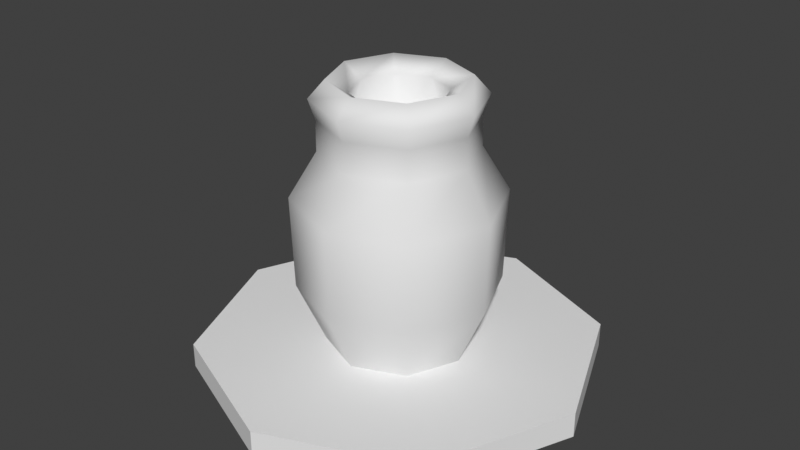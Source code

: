 # Source: pottery_wheel.blend  (saved by Blender 4.2.67; exported with 4.5.12 LTS)
import bpy
from mathutils import Matrix  # noqa: F401  (used for matrix-valued properties, if any)

bpy.ops.wm.read_factory_settings(use_empty=True)
scene = bpy.context.scene
scene.name = 'Scene'

# ---- collections
col_collection = bpy.data.collections.new('Collection'); scene.collection.children.link(col_collection)

# ---- materials (node trees are filled in below, after node groups)
mat_pottery_wheel = bpy.data.materials.new('pottery_wheel')

# ---- material node trees

# ---- world
world_world = bpy.data.worlds.new('World'); scene.world = world_world
world_world.use_nodes = True; world_world.node_tree.nodes.clear()
_N = world_world.node_tree.nodes; _L = world_world.node_tree.links
n0 = _N.new('ShaderNodeOutputWorld'); n0.name = 'World Output'; n0.location = (300, 300)
n1 = _N.new('ShaderNodeBackground'); n1.name = 'Background'; n1.location = (10, 300)
n1.inputs[0].default_value = (0.05088, 0.05088, 0.05088, 1.0)
_L.new(n1.outputs[0], n0.inputs[0])
n0.is_active_output = True
world_world.color = (0.05088, 0.05088, 0.05088)
world_world.sun_shadow_jitter_overblur = 0.0

# ---- meshes
me_pottery_wheel = bpy.data.meshes.new('pottery_wheel')
me_pottery_wheel.from_pydata([(0.0, 2.0, 0.0), (0.0, 2.0, 0.25), (1.414, 1.414, 0.0), (1.414, 1.414, 0.25), (2.0, 0.0, 0.0), (2.0, 0.0, 0.25), (1.414, -1.414, 0.0), (1.414, -1.414, 0.25), (0.0, -2.0, 0.0), (0.0, -2.0, 0.25), (-1.414, -1.414, 0.0), (-1.414, -1.414, 0.25), (-2.0, 0.0, 0.0), (-2.0, 0.0, 0.25), (-1.414, 1.414, 0.0), (-1.414, 1.414, 0.25)], [], [(0, 1, 3, 2), (2, 3, 5, 4), (4, 5, 7, 6), (6, 7, 9, 8), (8, 9, 11, 10), (10, 11, 13, 12), (3, 1, 15, 13, 11, 9, 7, 5), (12, 13, 15, 14), (14, 15, 1, 0)])
_uv = me_pottery_wheel.uv_layers.new(name='UVMap')
_uv.uv.foreach_set('vector', [1.0, 1.5, 1.0, 2.0, 0.875, 2.0, 0.875, 1.5, 0.875, 1.5, 0.875, 2.0, 0.75, 2.0, 0.75, 1.5, 0.75, 1.5, 0.75, 2.0, 0.625, 2.0, 0.625, 1.5, 0.625, 1.5, 0.625, 2.0, 0.5, 2.0, 0.5, 1.5, 0.5, 1.5, 0.5, 2.0, 0.375, 2.0, 0.375, 1.5, 0.375, 1.5, 0.375, 2.0, 0.25, 2.0, 0.25, 1.5, 0.4197, 1.42, 0.25, 1.49, 0.08029, 1.42, 0.01, 1.25, 0.08029, 1.08, 0.25, 1.01, 0.4197, 1.08, 0.49, 1.25, 0.25, 1.5, 0.25, 2.0, 0.125, 2.0, 0.125, 1.5, 0.125, 1.5, 0.125, 2.0, 0.0, 2.0, 0.0, 1.5])
_ca = me_pottery_wheel.color_attributes.new('Col', 'FLOAT_COLOR', 'POINT')
_ca.data.foreach_set('color', [0.005305, 0.006912, 0.1393, 1.0, 0.02561, 0.04531, 0.2418, 1.0, 0.01506, 0.008444, 0.1395, 1.0, 0.01783, 0.03994, 0.219, 1.0, 0.004861, 0.006873, 0.1393, 1.0, 0.01845, 0.03201, 0.1965, 1.0, 0.004861, 0.006873, 0.1393, 1.0, 0.02473, 0.04314, 0.2346, 1.0, 0.00493, 0.006879, 0.1393, 1.0, 0.02389, 0.04165, 0.2292, 1.0, 0.004958, 0.006903, 0.1393, 1.0, 0.02257, 0.04678, 0.2439, 1.0, 0.004861, 0.006873, 0.1393, 1.0, 0.02106, 0.04786, 0.2466, 1.0, 0.004868, 0.006884, 0.1393, 1.0, 0.02285, 0.04005, 0.2234, 1.0])
me_pottery_wheel.materials.append(mat_pottery_wheel)
me_pottery_wheel.use_paint_bone_selection = False
me_pottery_wheel.use_paint_mask_vertex = True
me_pottery_wheel.update()
me_plane = bpy.data.meshes.new('Plane')
me_plane.from_pydata([(0.717, 0.0, 0.25), (0.9891, -8.137e-08, 0.8556), (1.018, -2.051e-07, 1.776), (0.7498, -2.65e-07, 2.222), (0.7485, -3.057e-07, 2.525), (0.8127, -3.323e-07, 2.723), (0.656, -3.56e-07, 2.899), (0.4526, -3.38e-07, 2.766), (0.6282, -3.895e-07, 2.224), (0.507, 0.507, 0.25), (0.6994, 0.6994, 0.8556), (0.7202, 0.7202, 1.776), (0.5302, 0.5302, 2.222), (0.5292, 0.5292, 2.525), (0.5747, 0.5747, 2.723), (0.4639, 0.4639, 2.899), (0.3201, 0.3201, 2.766), (0.4442, 0.4442, 2.224), (-3.134e-08, 0.717, 0.25), (3.814e-08, 0.9891, 0.8556), (1.606e-07, 1.018, 1.776), (2.322e-07, 0.7498, 2.222), (2.73e-07, 0.7485, 2.525), (2.967e-07, 0.8127, 2.723), (3.273e-07, 0.656, 2.899), (3.182e-07, 0.4526, 2.766), (3.62e-07, 0.6282, 2.224), (-0.507, 0.507, 0.25), (-0.6994, 0.6994, 0.8556), (-0.7202, 0.7202, 1.776), (-0.5302, 0.5302, 2.222), (-0.5292, 0.5292, 2.525), (-0.5747, 0.5747, 2.723), (-0.4639, 0.4639, 2.899), (-0.3201, 0.3201, 2.766), (-0.4442, 0.4442, 2.224), (-0.717, -6.268e-08, 0.25), (-0.9891, -5.097e-09, 0.8556), (-1.018, 1.16e-07, 1.776), (-0.7498, 1.994e-07, 2.222), (-0.7485, 2.403e-07, 2.525), (-0.8127, 2.612e-07, 2.723), (-0.656, 2.986e-07, 2.899), (-0.4526, 2.984e-07, 2.766), (-0.6282, 3.346e-07, 2.224), (-0.507, -0.507, 0.25), (-0.6994, -0.6994, 0.8556), (-0.7202, -0.7202, 1.776), (-0.5302, -0.5302, 2.222), (-0.5292, -0.5292, 2.525), (-0.5747, -0.5747, 2.723), (-0.4639, -0.4639, 2.899), (-0.3201, -0.3201, 2.766), (-0.4442, -0.4442, 2.224), (8.55e-09, -0.717, 0.25), (-6.958e-08, -0.9891, 0.8556), (-1.929e-07, -1.018, 1.776), (-2.56e-07, -0.7498, 2.222), (-2.968e-07, -0.7485, 2.525), (-3.226e-07, -0.8127, 2.723), (-3.481e-07, -0.656, 2.899), (-3.326e-07, -0.4526, 2.766), (-3.82e-07, -0.6282, 2.224), (0.507, -0.507, 0.25), (0.6994, -0.6994, 0.8556), (0.7202, -0.7202, 1.776), (0.5302, -0.5302, 2.222), (0.5292, -0.5292, 2.525), (0.5747, -0.5747, 2.723), (0.4639, -0.4639, 2.899), (0.3201, -0.3201, 2.766), (0.4442, -0.4442, 2.224)], [], [(0, 9, 10, 1), (9, 18, 19, 10), (18, 27, 28, 19), (27, 36, 37, 28), (36, 45, 46, 37), (45, 54, 55, 46), (54, 63, 64, 55), (63, 0, 1, 64), (1, 10, 11, 2), (10, 19, 20, 11), (19, 28, 29, 20), (28, 37, 38, 29), (37, 46, 47, 38), (46, 55, 56, 47), (55, 64, 65, 56), (64, 1, 2, 65), (2, 11, 12, 3), (11, 20, 21, 12), (20, 29, 30, 21), (29, 38, 39, 30), (38, 47, 48, 39), (47, 56, 57, 48), (56, 65, 66, 57), (65, 2, 3, 66), (3, 12, 13, 4), (12, 21, 22, 13), (21, 30, 31, 22), (30, 39, 40, 31), (39, 48, 49, 40), (48, 57, 58, 49), (57, 66, 67, 58), (66, 3, 4, 67), (4, 13, 14, 5), (13, 22, 23, 14), (22, 31, 32, 23), (31, 40, 41, 32), (40, 49, 50, 41), (49, 58, 59, 50), (58, 67, 68, 59), (67, 4, 5, 68), (5, 14, 15, 6), (14, 23, 24, 15), (23, 32, 33, 24), (32, 41, 42, 33), (41, 50, 51, 42), (50, 59, 60, 51), (59, 68, 69, 60), (68, 5, 6, 69), (6, 15, 16, 7), (15, 24, 25, 16), (24, 33, 34, 25), (33, 42, 43, 34), (42, 51, 52, 43), (51, 60, 61, 52), (60, 69, 70, 61), (69, 6, 7, 70), (7, 16, 17, 8), (16, 25, 26, 17), (25, 34, 35, 26), (34, 43, 44, 35), (43, 52, 53, 44), (52, 61, 62, 53), (61, 70, 71, 62), (70, 7, 8, 71), (17, 26, 35, 44, 53, 62, 71, 8)])
me_plane.polygons.foreach_set('use_smooth', [True] * 65)
_uv = me_plane.uv_layers.new(name='UVMap')
_uv.uv.foreach_set('vector', [0.125, -0.5898, 0.25, -0.5898, 0.25, 0.01577, 0.125, 0.01577, 0.25, -0.5898, 0.375, -0.5898, 0.375, 0.01577, 0.25, 0.01577, 0.375, -0.5898, 0.5, -0.5898, 0.5, 0.01577, 0.375, 0.01577, 0.5, -0.5898, 0.625, -0.5898, 0.625, 0.01577, 0.5, 0.01577, 0.625, -0.5898, 0.75, -0.5898, 0.75, 0.01577, 0.625, 0.01577, 0.75, -0.5898, 0.875, -0.5898, 0.875, 0.01577, 0.75, 0.01577, 0.875, -0.5898, 1.0, -0.5898, 1.0, 0.01577, 0.875, 0.01577, 0.0, -0.5898, 0.125, -0.5898, 0.125, 0.01577, 0.0, 0.01577, 0.125, 0.01577, 0.25, 0.01577, 0.25, 0.9365, 0.125, 0.9365, 0.25, 0.01577, 0.375, 0.01577, 0.375, 0.9365, 0.25, 0.9365, 0.375, 0.01577, 0.5, 0.01577, 0.5, 0.9365, 0.375, 0.9365, 0.5, 0.01577, 0.625, 0.01577, 0.625, 0.9365, 0.5, 0.9365, 0.625, 0.01577, 0.75, 0.01577, 0.75, 0.9365, 0.625, 0.9365, 0.75, 0.01577, 0.875, 0.01577, 0.875, 0.9365, 0.75, 0.9365, 0.875, 0.01577, 1.0, 0.01577, 1.0, 0.9365, 0.875, 0.9365, 0.0, 0.01577, 0.125, 0.01577, 0.125, 0.9365, 0.0, 0.9365, 0.125, 0.9365, 0.25, 0.9365, 0.25, 1.382, 0.125, 1.382, 0.25, 0.9365, 0.375, 0.9365, 0.375, 1.382, 0.25, 1.382, 0.375, 0.9365, 0.5, 0.9365, 0.5, 1.382, 0.375, 1.382, 0.5, 0.9365, 0.625, 0.9365, 0.625, 1.382, 0.5, 1.382, 0.625, 0.9365, 0.75, 0.9365, 0.75, 1.382, 0.625, 1.382, 0.75, 0.9365, 0.875, 0.9365, 0.875, 1.382, 0.75, 1.382, 0.875, 0.9365, 1.0, 0.9365, 1.0, 1.382, 0.875, 1.382, 0.0, 0.9365, 0.125, 0.9365, 0.125, 1.382, 0.0, 1.382, 0.125, 1.382, 0.25, 1.382, 0.25, 1.686, 0.125, 1.686, 0.25, 1.382, 0.375, 1.382, 0.375, 1.686, 0.25, 1.686, 0.375, 1.382, 0.5, 1.382, 0.5, 1.686, 0.375, 1.686, 0.5, 1.382, 0.625, 1.382, 0.625, 1.686, 0.5, 1.686, 0.625, 1.382, 0.75, 1.382, 0.75, 1.686, 0.625, 1.686, 0.75, 1.382, 0.875, 1.382, 0.875, 1.686, 0.75, 1.686, 0.875, 1.382, 1.0, 1.382, 1.0, 1.686, 0.875, 1.686, 0.0, 1.382, 0.125, 1.382, 0.125, 1.686, 0.0, 1.686, 0.125, 1.686, 0.25, 1.686, 0.25, 1.883, 0.125, 1.883, 0.25, 1.686, 0.375, 1.686, 0.375, 1.883, 0.25, 1.883, 0.375, 1.686, 0.5, 1.686, 0.5, 1.883, 0.375, 1.883, 0.5, 1.686, 0.625, 1.686, 0.625, 1.883, 0.5, 1.883, 0.625, 1.686, 0.75, 1.686, 0.75, 1.883, 0.625, 1.883, 0.75, 1.686, 0.875, 1.686, 0.875, 1.883, 0.75, 1.883, 0.875, 1.686, 1.0, 1.686, 1.0, 1.883, 0.875, 1.883, 0.0, 1.686, 0.125, 1.686, 0.125, 1.883, 0.0, 1.883, 0.125, 1.883, 0.25, 1.883, 0.25, 2.06, 0.125, 2.06, 0.25, 1.883, 0.375, 1.883, 0.375, 2.06, 0.25, 2.06, 0.375, 1.883, 0.5, 1.883, 0.5, 2.06, 0.375, 2.06, 0.5, 1.883, 0.625, 1.883, 0.625, 2.06, 0.5, 2.06, 0.625, 1.883, 0.75, 1.883, 0.75, 2.06, 0.625, 2.06, 0.75, 1.883, 0.875, 1.883, 0.875, 2.06, 0.75, 2.06, 0.875, 1.883, 1.0, 1.883, 1.0, 2.06, 0.875, 2.06, 0.0, 1.883, 0.125, 1.883, 0.125, 2.06, 0.0, 2.06, 0.125, 2.06, 0.25, 2.06, 0.25, 1.926, 0.125, 1.926, 0.25, 2.06, 0.375, 2.06, 0.375, 1.926, 0.25, 1.926, 0.375, 2.06, 0.5, 2.06, 0.5, 1.926, 0.375, 1.926, 0.5, 2.06, 0.625, 2.06, 0.625, 1.926, 0.5, 1.926, 0.625, 2.06, 0.75, 2.06, 0.75, 1.926, 0.625, 1.926, 0.75, 2.06, 0.875, 2.06, 0.875, 1.926, 0.75, 1.926, 0.875, 2.06, 1.0, 2.06, 1.0, 1.926, 0.875, 1.926, 1.0, 2.06, 1.125, 2.06, 1.125, 1.926, 1.0, 1.926, 0.125, 1.926, 0.25, 1.926, 0.25, 1.384, 0.125, 1.384, 0.25, 1.926, 0.375, 1.926, 0.375, 1.384, 0.25, 1.384, 0.375, 1.926, 0.5, 1.926, 0.5, 1.384, 0.375, 1.384, 0.5, 1.926, 0.625, 1.926, 0.625, 1.384, 0.5, 1.384, 0.625, 1.926, 0.75, 1.926, 0.75, 1.384, 0.625, 1.384, 0.75, 1.926, 0.875, 1.926, 0.875, 1.384, 0.75, 1.384, 0.875, 1.926, 1.0, 1.926, 1.0, 1.384, 0.875, 1.384, 1.0, 1.926, 1.125, 1.926, 1.125, 1.384, 1.0, 1.384, 0.25, 1.384, 0.375, 1.384, 0.5, 1.384, 0.625, 1.384, 0.75, 1.384, 0.875, 1.384, 1.0, 1.384, 1.125, 1.384])
_ca = me_plane.color_attributes.new('Col', 'FLOAT_COLOR', 'POINT')
_ca.data.foreach_set('color', [0.3146, 0.1547, 0.08531, 1.0, 0.471, 0.3043, 0.0916, 1.0, 0.5278, 0.3625, 0.188, 1.0, 0.5278, 0.3625, 0.188, 1.0, 0.471, 0.3043, 0.09163, 1.0, 0.4782, 0.3118, 0.1078, 1.0, 0.5278, 0.3625, 0.188, 1.0, 0.3146, 0.1547, 0.08531, 1.0, 5.763e-05, 3.958e-05, 2.052e-05, 1.0, 0.3146, 0.1547, 0.08531, 1.0, 0.471, 0.3043, 0.0916, 1.0, 0.5278, 0.3625, 0.188, 1.0, 0.5278, 0.3625, 0.188, 1.0, 0.471, 0.3043, 0.0916, 1.0, 0.4775, 0.3112, 0.1065, 1.0, 0.5278, 0.3625, 0.188, 1.0, 0.3146, 0.1547, 0.08531, 1.0, 0.0002387, 0.0001639, 8.499e-05, 1.0, 0.3146, 0.1547, 0.08531, 1.0, 0.471, 0.3043, 0.0916, 1.0, 0.5278, 0.3625, 0.188, 1.0, 0.5278, 0.3625, 0.188, 1.0, 0.471, 0.3043, 0.0916, 1.0, 0.471, 0.3043, 0.09167, 1.0, 0.5278, 0.3625, 0.188, 1.0, 0.3151, 0.1553, 0.0856, 1.0, 5.657e-07, 3.885e-07, 2.014e-07, 1.0, 0.3146, 0.1547, 0.08531, 1.0, 0.471, 0.3043, 0.0916, 1.0, 0.5278, 0.3625, 0.188, 1.0, 0.5278, 0.3625, 0.188, 1.0, 0.471, 0.3043, 0.0916, 1.0, 0.4768, 0.3104, 0.1048, 1.0, 0.5278, 0.3625, 0.188, 1.0, 0.3161, 0.1566, 0.0862, 1.0, 0.0004415, 0.0003032, 0.0001572, 1.0, 0.3146, 0.1548, 0.08532, 1.0, 0.471, 0.3043, 0.0916, 1.0, 0.5278, 0.3625, 0.188, 1.0, 0.5278, 0.3625, 0.188, 1.0, 0.471, 0.3043, 0.0916, 1.0, 0.471, 0.3043, 0.0916, 1.0, 0.5278, 0.3625, 0.188, 1.0, 0.3146, 0.1547, 0.08531, 1.0, 0.00249, 0.00171, 0.0008866, 1.0, 0.3146, 0.1547, 0.08532, 1.0, 0.471, 0.3043, 0.0916, 1.0, 0.5278, 0.3625, 0.188, 1.0, 0.5278, 0.3625, 0.188, 1.0, 0.471, 0.3043, 0.0916, 1.0, 0.471, 0.3043, 0.0916, 1.0, 0.5278, 0.3625, 0.188, 1.0, 0.3146, 0.1547, 0.08531, 1.0, 1.633e-07, 1.122e-07, 6.101e-08, 1.0, 0.3146, 0.1547, 0.08531, 1.0, 0.4803, 0.3141, 0.1123, 1.0, 0.5278, 0.3625, 0.188, 1.0, 0.5278, 0.3625, 0.188, 1.0, 0.471, 0.3043, 0.0916, 1.0, 0.4713, 0.3046, 0.09235, 1.0, 0.5278, 0.3625, 0.188, 1.0, 0.3146, 0.1547, 0.08531, 1.0, 0.0, 0.0, 0.0, 1.0, 0.3146, 0.1547, 0.08531, 1.0, 0.471, 0.3043, 0.0916, 1.0, 0.5278, 0.3625, 0.188, 1.0, 0.5278, 0.3625, 0.188, 1.0, 0.471, 0.3043, 0.0916, 1.0, 0.471, 0.3043, 0.0916, 1.0, 0.5278, 0.3625, 0.188, 1.0, 0.3146, 0.1547, 0.08531, 1.0, 0.03707, 0.02546, 0.0132, 1.0])
me_plane.materials.append(mat_pottery_wheel)
me_plane.update()

# ---- objects
ob_cylinder = bpy.data.objects.new('Cylinder', me_pottery_wheel)
ob_plane = bpy.data.objects.new('Plane', me_plane)

# ---- transforms, parenting, visibility, modifiers, constraints
ob_cylinder.location = (0.0, 0.0, 0.0)
ob_plane.location = (0.0, 0.0, 0.0)

# ---- collection membership
col_collection.objects.link(ob_cylinder)
col_collection.objects.link(ob_plane)

# ---- scene / render settings (as saved in the file)
scene.frame_start = 1; scene.frame_end = 250; scene.frame_set(178)
scene.render.engine = 'BLENDER_EEVEE_NEXT'
scene.view_settings.view_transform = 'Standard'
bpy.context.view_layer.update()

# ---- added for rendering (the .blend has no active camera and no usable light): camera, sun
cam_auto = bpy.data.cameras.new('AutoCamera')
cam_auto.lens = 50.0
cam_auto.sensor_width = 36.0
cam_auto.clip_end = 1000.0
ob_auto_camera = bpy.data.objects.new('AutoCamera', cam_auto)
scene.collection.objects.link(ob_auto_camera)
ob_auto_camera.location = (5.88129, -7.05755, 6.15472)
ob_auto_camera.rotation_euler = (1.09748, -7.21219e-08, 0.694738)
scene.camera = ob_auto_camera
light_auto_sun = bpy.data.lights.new('AutoSun', 'SUN')
light_auto_sun.energy = 3.0
light_auto_sun.angle = 0.0523599
ob_auto_sun = bpy.data.objects.new('AutoSun', light_auto_sun)
scene.collection.objects.link(ob_auto_sun)
ob_auto_sun.rotation_euler = (0.872665, 0.174533, 0.523599)
bpy.context.view_layer.update()
